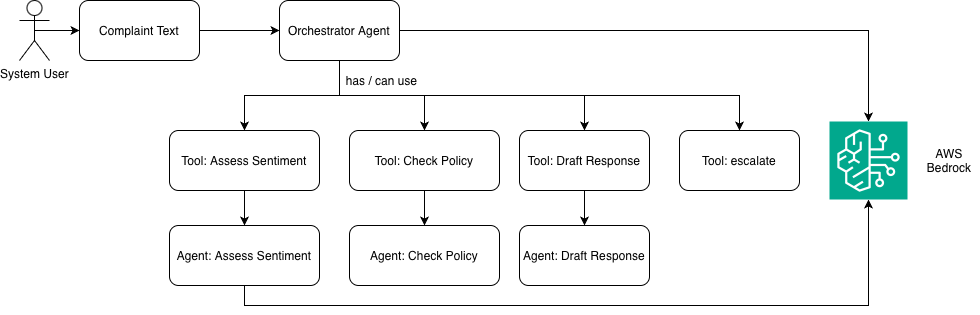

The diagram above was exported from draw.io. Its source (the exported page's mxGraphModel, read from the mxfile embedded in the PNG):
<mxGraphModel dx="2264" dy="822" grid="1" gridSize="10" guides="1" tooltips="1" connect="1" arrows="1" fold="1" page="1" pageScale="1" pageWidth="850" pageHeight="1100" math="0" shadow="0">
  <root>
    <mxCell id="0" />
    <mxCell id="1" parent="0" />
    <mxCell id="2" parent="1" style="sketch=0;points=[[0,0,0],[0.25,0,0],[0.5,0,0],[0.75,0,0],[1,0,0],[0,1,0],[0.25,1,0],[0.5,1,0],[0.75,1,0],[1,1,0],[0,0.25,0],[0,0.5,0],[0,0.75,0],[1,0.25,0],[1,0.5,0],[1,0.75,0]];outlineConnect=0;fontColor=#232F3E;fillColor=#01A88D;strokeColor=#ffffff;dashed=0;verticalLabelPosition=bottom;verticalAlign=top;align=center;html=1;fontSize=12;fontStyle=0;aspect=fixed;shape=mxgraph.aws4.resourceIcon;resIcon=mxgraph.aws4.bedrock;" value="" vertex="1">
      <mxGeometry height="78" width="78" x="820" y="286" as="geometry" />
    </mxCell>
    <mxCell id="3" edge="1" parent="1" source="7" style="edgeStyle=orthogonalEdgeStyle;rounded=0;orthogonalLoop=1;jettySize=auto;html=1;exitX=0.5;exitY=1;exitDx=0;exitDy=0;entryX=0.5;entryY=0;entryDx=0;entryDy=0;" target="9">
      <mxGeometry relative="1" as="geometry" />
    </mxCell>
    <mxCell id="4" edge="1" parent="1" source="7" style="edgeStyle=orthogonalEdgeStyle;rounded=0;orthogonalLoop=1;jettySize=auto;html=1;exitX=0.5;exitY=1;exitDx=0;exitDy=0;entryX=0.5;entryY=0;entryDx=0;entryDy=0;" target="11">
      <mxGeometry relative="1" as="geometry" />
    </mxCell>
    <mxCell id="5" edge="1" parent="1" source="7" style="edgeStyle=orthogonalEdgeStyle;rounded=0;orthogonalLoop=1;jettySize=auto;html=1;exitX=0.5;exitY=1;exitDx=0;exitDy=0;entryX=0.5;entryY=0;entryDx=0;entryDy=0;" target="13">
      <mxGeometry relative="1" as="geometry" />
    </mxCell>
    <mxCell id="6" edge="1" parent="1" source="7" style="edgeStyle=orthogonalEdgeStyle;rounded=0;orthogonalLoop=1;jettySize=auto;html=1;exitX=0.5;exitY=1;exitDx=0;exitDy=0;entryX=0.5;entryY=0;entryDx=0;entryDy=0;" target="14">
      <mxGeometry relative="1" as="geometry" />
    </mxCell>
    <mxCell id="7" parent="1" style="rounded=1;whiteSpace=wrap;html=1;" value="Orchestrator Agent" vertex="1">
      <mxGeometry height="60" width="120" x="270" y="165" as="geometry" />
    </mxCell>
    <mxCell id="8" edge="1" parent="1" source="9" style="edgeStyle=orthogonalEdgeStyle;rounded=0;orthogonalLoop=1;jettySize=auto;html=1;exitX=0.5;exitY=1;exitDx=0;exitDy=0;entryX=0.5;entryY=0;entryDx=0;entryDy=0;" target="17">
      <mxGeometry relative="1" as="geometry" />
    </mxCell>
    <mxCell id="9" parent="1" style="rounded=1;whiteSpace=wrap;html=1;" value="Tool: Assess Sentiment" vertex="1">
      <mxGeometry height="60" width="150" x="160" y="295" as="geometry" />
    </mxCell>
    <mxCell id="10" edge="1" parent="1" source="11" style="edgeStyle=orthogonalEdgeStyle;rounded=0;orthogonalLoop=1;jettySize=auto;html=1;exitX=0.5;exitY=1;exitDx=0;exitDy=0;entryX=0.5;entryY=0;entryDx=0;entryDy=0;" target="20">
      <mxGeometry relative="1" as="geometry" />
    </mxCell>
    <mxCell id="11" parent="1" style="rounded=1;whiteSpace=wrap;html=1;" value="Tool: Check Policy" vertex="1">
      <mxGeometry height="60" width="150" x="340" y="295" as="geometry" />
    </mxCell>
    <mxCell id="12" edge="1" parent="1" source="13" style="edgeStyle=orthogonalEdgeStyle;rounded=0;orthogonalLoop=1;jettySize=auto;html=1;exitX=0.5;exitY=1;exitDx=0;exitDy=0;entryX=0.5;entryY=0;entryDx=0;entryDy=0;" target="21">
      <mxGeometry relative="1" as="geometry" />
    </mxCell>
    <mxCell id="13" parent="1" style="rounded=1;whiteSpace=wrap;html=1;" value="Tool: Draft Response" vertex="1">
      <mxGeometry height="60" width="130" x="510" y="295" as="geometry" />
    </mxCell>
    <mxCell id="14" parent="1" style="rounded=1;whiteSpace=wrap;html=1;" value="Tool: escalate" vertex="1">
      <mxGeometry height="60" width="120" x="670" y="295" as="geometry" />
    </mxCell>
    <mxCell id="15" edge="1" parent="1" source="16" style="edgeStyle=orthogonalEdgeStyle;rounded=0;orthogonalLoop=1;jettySize=auto;html=1;exitX=1;exitY=0.5;exitDx=0;exitDy=0;entryX=0;entryY=0.5;entryDx=0;entryDy=0;" target="7">
      <mxGeometry relative="1" as="geometry" />
    </mxCell>
    <mxCell id="16" parent="1" style="rounded=1;whiteSpace=wrap;html=1;" value="Complaint Text" vertex="1">
      <mxGeometry height="60" width="120" x="70" y="165" as="geometry" />
    </mxCell>
    <mxCell id="17" parent="1" style="rounded=1;whiteSpace=wrap;html=1;" value="Agent: Assess Sentiment" vertex="1">
      <mxGeometry height="60" width="150" x="160" y="390" as="geometry" />
    </mxCell>
    <mxCell id="18" edge="1" parent="1" source="7" style="edgeStyle=orthogonalEdgeStyle;rounded=0;orthogonalLoop=1;jettySize=auto;html=1;exitX=1;exitY=0.5;exitDx=0;exitDy=0;entryX=0.5;entryY=0;entryDx=0;entryDy=0;entryPerimeter=0;" target="2">
      <mxGeometry relative="1" as="geometry" />
    </mxCell>
    <mxCell id="19" edge="1" parent="1" source="17" style="edgeStyle=orthogonalEdgeStyle;rounded=0;orthogonalLoop=1;jettySize=auto;html=1;exitX=0.5;exitY=1;exitDx=0;exitDy=0;entryX=0.5;entryY=1;entryDx=0;entryDy=0;entryPerimeter=0;" target="2">
      <mxGeometry relative="1" as="geometry" />
    </mxCell>
    <mxCell id="20" parent="1" style="rounded=1;whiteSpace=wrap;html=1;" value="Agent: Check Policy" vertex="1">
      <mxGeometry height="60" width="150" x="340" y="390" as="geometry" />
    </mxCell>
    <mxCell id="21" parent="1" style="rounded=1;whiteSpace=wrap;html=1;" value="Agent: Draft Response" vertex="1">
      <mxGeometry height="60" width="130" x="510" y="390" as="geometry" />
    </mxCell>
    <mxCell id="22" edge="1" parent="1" source="23" style="edgeStyle=orthogonalEdgeStyle;rounded=0;orthogonalLoop=1;jettySize=auto;html=1;exitX=0.5;exitY=0.5;exitDx=0;exitDy=0;exitPerimeter=0;entryX=0;entryY=0.5;entryDx=0;entryDy=0;" target="16">
      <mxGeometry relative="1" as="geometry">
        <mxPoint x="20" y="190" as="targetPoint" />
      </mxGeometry>
    </mxCell>
    <mxCell id="23" parent="1" style="shape=umlActor;verticalLabelPosition=bottom;verticalAlign=top;html=1;outlineConnect=0;" value="System User" vertex="1">
      <mxGeometry height="60" width="30" x="10" y="165" as="geometry" />
    </mxCell>
    <mxCell id="24" parent="1" style="text;html=1;whiteSpace=wrap;strokeColor=none;fillColor=none;align=center;verticalAlign=middle;rounded=0;" value="AWS Bedrock" vertex="1">
      <mxGeometry height="30" width="60" x="910" y="310" as="geometry" />
    </mxCell>
    <mxCell id="25" parent="1" style="text;html=1;whiteSpace=wrap;strokeColor=none;fillColor=none;align=center;verticalAlign=middle;rounded=0;" value="has / can use" vertex="1">
      <mxGeometry height="30" width="105" x="320" y="230" as="geometry" />
    </mxCell>
  </root>
</mxGraphModel>